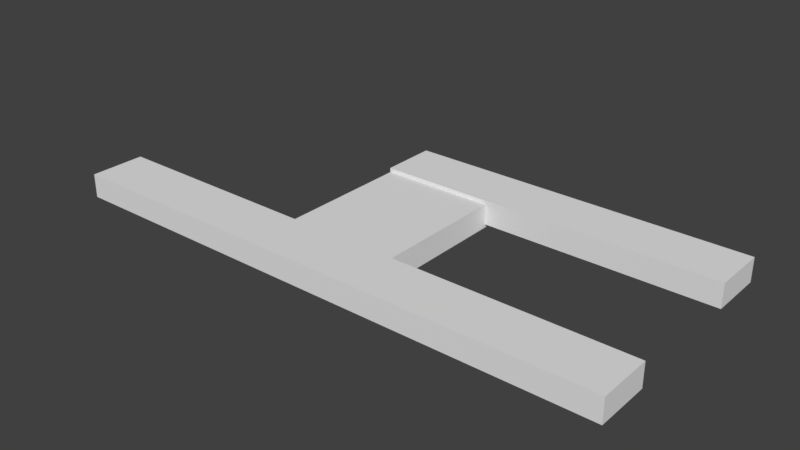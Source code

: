 # Source: Floor4.blend  (saved by Blender 2.79.0; exported with 4.5.12 LTS)
import bpy
from mathutils import Matrix  # noqa: F401  (used for matrix-valued properties, if any)

bpy.ops.wm.read_factory_settings(use_empty=True)
scene = bpy.context.scene
scene.name = 'Scene'

# ---- collections
col_collection_1 = bpy.data.collections.new('Collection 1'); scene.collection.children.link(col_collection_1)

# ---- materials (node trees are filled in below, after node groups)
mat_material = bpy.data.materials.new('Material')
mat_material.alpha_threshold = 0.0
mat_material.use_transparent_shadow = False
mat_material.roughness = 0.5
mat_material.line_color = (0.0, 0.0, 0.0, 1.0)

# ---- material node trees

# ---- world
world_world = bpy.data.worlds.new('World'); scene.world = world_world
world_world.color = (0.05088, 0.05088, 0.05088)
world_world.use_sun_shadow = False
world_world.sun_shadow_jitter_overblur = 0.0
world_world.cycles.sampling_method = 'MANUAL'

# ---- meshes
me_cube = bpy.data.meshes.new('Cube')
me_cube.from_pydata([(1.0, 1.0, -1.0), (1.0, -0.5604, -1.0), (-1.0, -0.5604, -1.0), (-1.0, 1.0, -1.0), (1.0, 1.0, -0.02057), (1.0, -0.5604, -0.02057), (-1.0, -0.5604, -0.02057), (-1.0, 1.0, -0.02057), (0.2399, -4.283, -1.136), (0.2399, -5.843, -1.136), (-0.99, -5.843, -1.136), (-0.99, -4.283, -1.136), (0.2399, -4.283, -0.1566), (0.2399, -5.843, -0.1566), (-0.99, -5.843, -0.1566), (-0.99, -4.283, -0.1566), (0.2351, -0.487, -0.9933), (0.2351, -4.348, -0.9933), (-0.1639, -4.348, -0.9933), (-0.1639, -0.487, -0.9933), (0.2351, -0.487, -0.01384), (0.2351, -4.348, -0.01384), (-0.1639, -4.348, -0.01384), (-0.1639, -0.487, -0.01384)], [], [(0, 1, 2, 3), (4, 7, 6, 5), (0, 4, 5, 1), (1, 5, 6, 2), (2, 6, 7, 3), (4, 0, 3, 7), (8, 9, 10, 11), (12, 15, 14, 13), (8, 12, 13, 9), (9, 13, 14, 10), (10, 14, 15, 11), (12, 8, 11, 15), (16, 17, 18, 19), (20, 23, 22, 21), (16, 20, 21, 17), (17, 21, 22, 18), (18, 22, 23, 19), (20, 16, 19, 23)])
me_cube.materials.append(mat_material)
me_cube.use_remesh_preserve_volume = False
me_cube.use_remesh_preserve_attributes = False
me_cube.use_mirror_vertex_groups = False
me_cube.update()

# ---- objects
ob_cube = bpy.data.objects.new('Cube', me_cube)

# ---- transforms, parenting, visibility, modifiers, constraints
ob_cube.location = (0.05304, -4.917, 0.0)
ob_cube.scale = (-13.84, -1.752, -1.202)
ob_cube.lock_rotations_4d = False
ob_cube.empty_display_type = 'ARROWS'
ob_cube.lineart.crease_threshold = 0.0

# ---- collection membership
col_collection_1.objects.link(ob_cube)

# ---- scene / render settings (as saved in the file)
scene.frame_start = 1; scene.frame_end = 250; scene.frame_set(2)
scene.render.engine = 'BLENDER_EEVEE_NEXT'
scene.render.resolution_percentage = 50
scene.render.dither_intensity = 0.0
scene.cycles.use_denoising = False
scene.cycles.samples = 128
scene.cycles.sampling_pattern = 'TABULATED_SOBOL'
scene.cycles.use_adaptive_sampling = False
scene.cycles.use_light_tree = False
scene.cycles.blur_glossy = 0.0
scene.cycles.sample_clamp_indirect = 0.0
scene.view_settings.view_transform = 'Standard'
bpy.context.view_layer.update()

# ---- added for rendering (the .blend has no active camera and no usable light): camera, sun
cam_auto = bpy.data.cameras.new('AutoCamera')
cam_auto.lens = 50.0
cam_auto.sensor_width = 36.0
cam_auto.clip_end = 1000.0
ob_auto_camera = bpy.data.objects.new('AutoCamera', cam_auto)
scene.collection.objects.link(ob_auto_camera)
ob_auto_camera.location = (27.9828, -34.1915, 23.035)
ob_auto_camera.rotation_euler = (1.09748, -7.21219e-08, 0.694738)
scene.camera = ob_auto_camera
light_auto_sun = bpy.data.lights.new('AutoSun', 'SUN')
light_auto_sun.energy = 3.0
light_auto_sun.angle = 0.0523599
ob_auto_sun = bpy.data.objects.new('AutoSun', light_auto_sun)
scene.collection.objects.link(ob_auto_sun)
ob_auto_sun.rotation_euler = (0.872665, 0.174533, 0.523599)
bpy.context.view_layer.update()
